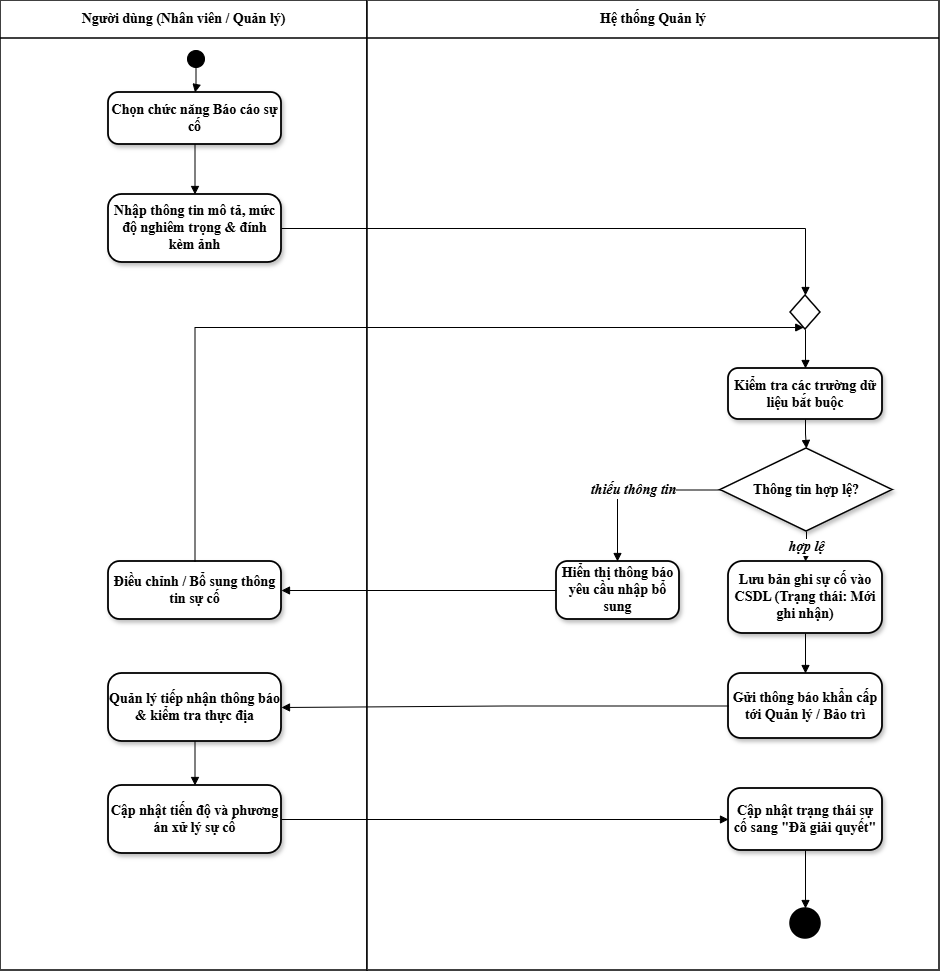

The diagram above was exported from draw.io. Its source (the exported page's mxGraphModel, read from the mxfile embedded in the PNG):
<mxGraphModel dx="2367" dy="1176" grid="1" gridSize="10" guides="1" tooltips="1" connect="1" arrows="1" fold="1" page="1" pageScale="1" pageWidth="827" pageHeight="1169" math="0" shadow="0">
  <root>
    <mxCell id="0" />
    <mxCell id="1" parent="0" />
    <mxCell id="lane1" parent="1" style="swimlane;horizontal=1;startSize=38;fillColor=#FFFFFF;swimlaneFillColor=#FFFFFF;strokeColor=#000000;strokeWidth=1.5;fontStyle=1;fontSize=14;align=center;verticalAlign=middle;whiteSpace=wrap;html=1;fontFamily=Times New Roman;" value="Người dùng (Nhân viên / Quản lý)" vertex="1">
      <mxGeometry height="970" width="367" as="geometry" />
    </mxCell>
    <mxCell id="start" parent="lane1" style="ellipse;fillColor=#000000;strokeColor=#000000;strokeWidth=1;fontFamily=Times New Roman;fontSize=14;fontStyle=1" value="" vertex="1">
      <mxGeometry height="17" width="17" x="187" y="50" as="geometry" />
    </mxCell>
    <mxCell id="lane2" parent="1" style="swimlane;horizontal=1;startSize=38;fillColor=#FFFFFF;swimlaneFillColor=#FFFFFF;strokeColor=#000000;strokeWidth=1.5;fontStyle=1;fontSize=14;align=center;verticalAlign=middle;whiteSpace=wrap;html=1;fontFamily=Times New Roman;" value="Hệ thống Quản lý" vertex="1">
      <mxGeometry height="970" width="572" x="367" as="geometry" />
    </mxCell>
    <mxCell id="choose" parent="1" style="rounded=1;arcSize=20;whiteSpace=wrap;html=1;fillColor=#FFFFFF;strokeColor=#000000;strokeWidth=1.8;fontStyle=1;fontSize=14;align=center;verticalAlign=middle;shadow=1;fontFamily=Times New Roman;" value="Chọn chức năng Báo cáo sự cố" vertex="1">
      <mxGeometry height="52" width="173" x="108" y="92" as="geometry" />
    </mxCell>
    <mxCell id="enter" parent="1" style="rounded=1;arcSize=20;whiteSpace=wrap;html=1;fillColor=#FFFFFF;strokeColor=#000000;strokeWidth=1.8;fontStyle=1;fontSize=14;align=center;verticalAlign=middle;shadow=1;fontFamily=Times New Roman;" value="Nhập thông tin mô tả, mức độ nghiêm trọng &amp;amp; đính kèm ảnh" vertex="1">
      <mxGeometry height="68" width="173" x="108" y="194" as="geometry" />
    </mxCell>
    <mxCell id="adjust" parent="1" style="rounded=1;arcSize=20;whiteSpace=wrap;html=1;fillColor=#FFFFFF;strokeColor=#000000;strokeWidth=1.8;fontStyle=1;fontSize=14;align=center;verticalAlign=middle;shadow=1;fontFamily=Times New Roman;" value="Điều chỉnh / Bổ sung thông tin sự cố" vertex="1">
      <mxGeometry height="58" width="173" x="108" y="561" as="geometry" />
    </mxCell>
    <mxCell id="manage" parent="1" style="rounded=1;arcSize=20;whiteSpace=wrap;html=1;fillColor=#FFFFFF;strokeColor=#000000;strokeWidth=1.8;fontStyle=1;fontSize=14;align=center;verticalAlign=middle;shadow=1;fontFamily=Times New Roman;" value="Quản lý tiếp nhận thông báo &amp;amp; kiểm tra thực địa" vertex="1">
      <mxGeometry height="68" width="173" x="108" y="673" as="geometry" />
    </mxCell>
    <mxCell id="progress" parent="1" style="rounded=1;arcSize=20;whiteSpace=wrap;html=1;fillColor=#FFFFFF;strokeColor=#000000;strokeWidth=1.8;fontStyle=1;fontSize=14;align=center;verticalAlign=middle;shadow=1;fontFamily=Times New Roman;" value="Cập nhật tiến độ và phương án xử lý sự cố" vertex="1">
      <mxGeometry height="68" width="173" x="108" y="785" as="geometry" />
    </mxCell>
    <mxCell id="merge" parent="1" style="rhombus;whiteSpace=wrap;html=1;fillColor=#FFFFFF;strokeColor=#000000;strokeWidth=1.5;fontFamily=Times New Roman;fontSize=14;fontStyle=1" value="" vertex="1">
      <mxGeometry height="34" width="30" x="790" y="295" as="geometry" />
    </mxCell>
    <mxCell id="check" parent="1" style="rounded=1;arcSize=20;whiteSpace=wrap;html=1;fillColor=#FFFFFF;strokeColor=#000000;strokeWidth=1.8;fontStyle=1;fontSize=14;align=center;verticalAlign=middle;shadow=1;fontFamily=Times New Roman;" value="Kiểm tra các trường dữ liệu bắt buộc" vertex="1">
      <mxGeometry height="51" width="154" x="728" y="368" as="geometry" />
    </mxCell>
    <mxCell id="decision" parent="1" style="rhombus;whiteSpace=wrap;html=1;fillColor=#FFFFFF;strokeColor=#000000;strokeWidth=1.5;fontStyle=1;fontSize=14;align=center;verticalAlign=middle;shadow=1;fontFamily=Times New Roman;" value="Thông tin hợp lệ?" vertex="1">
      <mxGeometry height="83" width="172" x="720" y="448" as="geometry" />
    </mxCell>
    <mxCell id="notify" parent="1" style="rounded=1;arcSize=20;whiteSpace=wrap;html=1;fillColor=#FFFFFF;strokeColor=#000000;strokeWidth=1.8;fontStyle=1;fontSize=14;align=center;verticalAlign=middle;shadow=1;fontFamily=Times New Roman;" value="Hiển thị thông báo yêu cầu nhập bổ sung" vertex="1">
      <mxGeometry height="58" width="123" x="556" y="561" as="geometry" />
    </mxCell>
    <mxCell id="save" parent="1" style="rounded=1;arcSize=20;whiteSpace=wrap;html=1;fillColor=#FFFFFF;strokeColor=#000000;strokeWidth=1.8;fontStyle=1;fontSize=14;align=center;verticalAlign=middle;shadow=1;fontFamily=Times New Roman;" value="Lưu bản ghi sự cố vào CSDL (Trạng thái: Mới ghi nhận)" vertex="1">
      <mxGeometry height="72" width="154" x="728" y="561" as="geometry" />
    </mxCell>
    <mxCell id="send" parent="1" style="rounded=1;arcSize=20;whiteSpace=wrap;html=1;fillColor=#FFFFFF;strokeColor=#000000;strokeWidth=1.8;fontStyle=1;fontSize=14;align=center;verticalAlign=middle;shadow=1;fontFamily=Times New Roman;" value="Gửi thông báo khẩn cấp tới Quản lý / Bảo trì" vertex="1">
      <mxGeometry height="65" width="154" x="728" y="673" as="geometry" />
    </mxCell>
    <mxCell id="update" parent="1" style="rounded=1;arcSize=20;whiteSpace=wrap;html=1;fillColor=#FFFFFF;strokeColor=#000000;strokeWidth=1.8;fontStyle=1;fontSize=14;align=center;verticalAlign=middle;shadow=1;fontFamily=Times New Roman;" value="Cập nhật trạng thái sự cố sang &quot;Đã giải quyết&quot;" vertex="1">
      <mxGeometry height="62" width="154" x="728" y="788" as="geometry" />
    </mxCell>
    <mxCell id="final" parent="1" style="shape=doubleEllipse;fillColor=#000000;strokeColor=#000000;strokeWidth=1.5;fontFamily=Times New Roman;fontSize=14;fontStyle=1" value="" vertex="1">
      <mxGeometry height="30" width="30" x="790" y="908" as="geometry" />
    </mxCell>
    <mxCell id="e1" edge="1" parent="1" source="start" style="edgeStyle=orthogonalEdgeStyle;rounded=0;orthogonalLoop=1;jettySize=auto;html=1;endArrow=block;endFill=1;strokeColor=#000000;fontFamily=Times New Roman;fontSize=14;fontStyle=1" target="choose">
      <mxGeometry relative="1" as="geometry" />
    </mxCell>
    <mxCell id="e2" edge="1" parent="1" source="choose" style="edgeStyle=orthogonalEdgeStyle;rounded=0;orthogonalLoop=1;jettySize=auto;html=1;endArrow=block;endFill=1;strokeColor=#000000;fontFamily=Times New Roman;fontSize=14;fontStyle=1" target="enter">
      <mxGeometry relative="1" as="geometry" />
    </mxCell>
    <mxCell id="e3" edge="1" parent="1" source="enter" style="edgeStyle=orthogonalEdgeStyle;rounded=0;orthogonalLoop=1;jettySize=auto;html=1;endArrow=block;endFill=1;strokeColor=#000000;fontFamily=Times New Roman;fontSize=14;fontStyle=1" target="merge">
      <mxGeometry relative="1" as="geometry">
        <Array as="points">
          <mxPoint x="805" y="228" />
        </Array>
      </mxGeometry>
    </mxCell>
    <mxCell id="e4" edge="1" parent="1" source="adjust" style="edgeStyle=orthogonalEdgeStyle;rounded=0;orthogonalLoop=1;jettySize=auto;html=1;endArrow=block;endFill=1;strokeColor=#000000;fontFamily=Times New Roman;fontSize=14;fontStyle=1" target="merge">
      <mxGeometry relative="1" as="geometry">
        <Array as="points">
          <mxPoint x="194" y="327" />
          <mxPoint x="805" y="327" />
        </Array>
      </mxGeometry>
    </mxCell>
    <mxCell id="e5" edge="1" parent="1" source="merge" style="edgeStyle=orthogonalEdgeStyle;rounded=0;orthogonalLoop=1;jettySize=auto;html=1;endArrow=block;endFill=1;strokeColor=#000000;fontFamily=Times New Roman;fontSize=14;fontStyle=1" target="check">
      <mxGeometry relative="1" as="geometry" />
    </mxCell>
    <mxCell id="e6" edge="1" parent="1" source="check" style="edgeStyle=orthogonalEdgeStyle;rounded=0;orthogonalLoop=1;jettySize=auto;html=1;endArrow=block;endFill=1;strokeColor=#000000;fontFamily=Times New Roman;fontSize=14;fontStyle=1" target="decision">
      <mxGeometry relative="1" as="geometry" />
    </mxCell>
    <mxCell id="e7" edge="1" parent="1" source="decision" style="edgeStyle=orthogonalEdgeStyle;rounded=0;orthogonalLoop=1;jettySize=auto;html=1;endArrow=block;endFill=1;strokeColor=#000000;fontStyle=3;fontSize=14;labelBackgroundColor=#FFFFFF;fontFamily=Times New Roman;" target="notify" value="thiếu thông tin">
      <mxGeometry relative="1" as="geometry">
        <Array as="points">
          <mxPoint x="617" y="490" />
          <mxPoint x="617" y="590" />
        </Array>
      </mxGeometry>
    </mxCell>
    <mxCell id="e8" edge="1" parent="1" source="notify" style="edgeStyle=orthogonalEdgeStyle;rounded=0;orthogonalLoop=1;jettySize=auto;html=1;endArrow=block;endFill=1;strokeColor=#000000;fontFamily=Times New Roman;fontSize=14;fontStyle=1" target="adjust">
      <mxGeometry relative="1" as="geometry" />
    </mxCell>
    <mxCell id="e9" edge="1" parent="1" source="decision" style="edgeStyle=orthogonalEdgeStyle;rounded=0;orthogonalLoop=1;jettySize=auto;html=1;endArrow=block;endFill=1;strokeColor=#000000;fontStyle=3;fontSize=14;labelBackgroundColor=#FFFFFF;fontFamily=Times New Roman;" target="save" value="hợp lệ">
      <mxGeometry relative="1" as="geometry" />
    </mxCell>
    <mxCell id="e10" edge="1" parent="1" source="save" style="edgeStyle=orthogonalEdgeStyle;rounded=0;orthogonalLoop=1;jettySize=auto;html=1;endArrow=block;endFill=1;strokeColor=#000000;fontFamily=Times New Roman;fontSize=14;fontStyle=1" target="send">
      <mxGeometry relative="1" as="geometry" />
    </mxCell>
    <mxCell id="e11" edge="1" parent="1" source="send" style="edgeStyle=orthogonalEdgeStyle;rounded=0;orthogonalLoop=1;jettySize=auto;html=1;endArrow=block;endFill=1;strokeColor=#000000;fontFamily=Times New Roman;fontSize=14;fontStyle=1" target="manage">
      <mxGeometry relative="1" as="geometry" />
    </mxCell>
    <mxCell id="e12" edge="1" parent="1" source="manage" style="edgeStyle=orthogonalEdgeStyle;rounded=0;orthogonalLoop=1;jettySize=auto;html=1;endArrow=block;endFill=1;strokeColor=#000000;fontFamily=Times New Roman;fontSize=14;fontStyle=1" target="progress">
      <mxGeometry relative="1" as="geometry" />
    </mxCell>
    <mxCell id="e13" edge="1" parent="1" source="progress" style="edgeStyle=orthogonalEdgeStyle;rounded=0;orthogonalLoop=1;jettySize=auto;html=1;endArrow=block;endFill=1;strokeColor=#000000;fontFamily=Times New Roman;fontSize=14;fontStyle=1" target="update">
      <mxGeometry relative="1" as="geometry" />
    </mxCell>
    <mxCell id="e14" edge="1" parent="1" source="update" style="edgeStyle=orthogonalEdgeStyle;rounded=0;orthogonalLoop=1;jettySize=auto;html=1;endArrow=block;endFill=1;strokeColor=#000000;fontFamily=Times New Roman;fontSize=14;fontStyle=1" target="final">
      <mxGeometry relative="1" as="geometry" />
    </mxCell>
  </root>
</mxGraphModel>